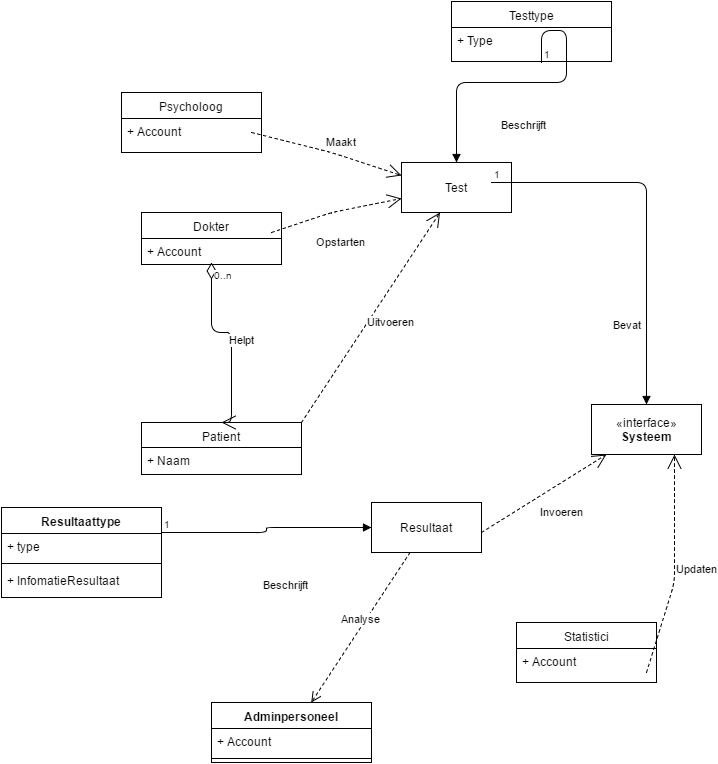

The diagram above was exported from draw.io. Its source (the exported page's mxGraphModel, read from the mxfile embedded in the PNG):
<mxGraphModel dx="1430" dy="837" grid="1" gridSize="10" guides="1" tooltips="1" connect="1" arrows="1" fold="1" page="1" pageScale="1" pageWidth="826" pageHeight="1169" background="#ffffff" math="0" shadow="0">
  <root>
    <mxCell id="0" />
    <mxCell id="1" parent="0" />
    <mxCell id="76f2a09ff20ee34f-1" value="Psycholoog" style="swimlane;html=1;fontStyle=0;childLayout=stackLayout;horizontal=1;startSize=26;fillColor=none;horizontalStack=0;resizeParent=1;resizeLast=0;collapsible=1;marginBottom=0;swimlaneFillColor=#ffffff;" vertex="1" parent="1">
      <mxGeometry x="190" y="140" width="140" height="60" as="geometry">
        <mxRectangle x="190" y="140" width="100" height="26" as="alternateBounds" />
      </mxGeometry>
    </mxCell>
    <mxCell id="76f2a09ff20ee34f-2" value="+ Account" style="text;html=1;strokeColor=none;fillColor=none;align=left;verticalAlign=top;spacingLeft=4;spacingRight=4;whiteSpace=wrap;overflow=hidden;rotatable=0;points=[[0,0.5],[1,0.5]];portConstraint=eastwest;" vertex="1" parent="76f2a09ff20ee34f-1">
      <mxGeometry y="26" width="140" height="26" as="geometry" />
    </mxCell>
    <mxCell id="76f2a09ff20ee34f-31" value="Maakt" style="endArrow=open;endSize=12;dashed=1;html=1;entryX=0;entryY=0.25;" edge="1" parent="76f2a09ff20ee34f-1" target="76f2a09ff20ee34f-27">
      <mxGeometry x="0.0562" y="14" width="160" relative="1" as="geometry">
        <mxPoint x="130" y="40" as="sourcePoint" />
        <mxPoint x="290" y="40" as="targetPoint" />
        <Array as="points">
          <mxPoint x="210" y="60" />
        </Array>
        <mxPoint x="6" y="3" as="offset" />
      </mxGeometry>
    </mxCell>
    <mxCell id="76f2a09ff20ee34f-9" value="Dokter" style="swimlane;html=1;fontStyle=0;childLayout=stackLayout;horizontal=1;startSize=26;fillColor=none;horizontalStack=0;resizeParent=1;resizeLast=0;collapsible=1;marginBottom=0;swimlaneFillColor=#ffffff;" vertex="1" parent="1">
      <mxGeometry x="210" y="260" width="140" height="52" as="geometry" />
    </mxCell>
    <mxCell id="76f2a09ff20ee34f-32" value="Opstarten" style="endArrow=open;endSize=12;dashed=1;html=1;" edge="1" parent="76f2a09ff20ee34f-9" target="76f2a09ff20ee34f-27">
      <mxGeometry x="-0.0022" y="-31" width="160" relative="1" as="geometry">
        <mxPoint x="130" y="20" as="sourcePoint" />
        <mxPoint x="290" y="20" as="targetPoint" />
        <Array as="points">
          <mxPoint x="190" />
        </Array>
        <mxPoint as="offset" />
      </mxGeometry>
    </mxCell>
    <mxCell id="76f2a09ff20ee34f-10" value="+ Account" style="text;html=1;strokeColor=none;fillColor=none;align=left;verticalAlign=top;spacingLeft=4;spacingRight=4;whiteSpace=wrap;overflow=hidden;rotatable=0;points=[[0,0.5],[1,0.5]];portConstraint=eastwest;" vertex="1" parent="76f2a09ff20ee34f-9">
      <mxGeometry y="26" width="140" height="26" as="geometry" />
    </mxCell>
    <mxCell id="76f2a09ff20ee34f-13" value="Patient" style="swimlane;html=1;fontStyle=0;childLayout=stackLayout;horizontal=1;startSize=25;fillColor=none;horizontalStack=0;resizeParent=1;resizeLast=0;collapsible=1;marginBottom=0;swimlaneFillColor=#ffffff;" vertex="1" parent="1">
      <mxGeometry x="210" y="470" width="160" height="52" as="geometry" />
    </mxCell>
    <mxCell id="76f2a09ff20ee34f-14" value="+ Naam" style="text;html=1;strokeColor=none;fillColor=none;align=left;verticalAlign=top;spacingLeft=4;spacingRight=4;whiteSpace=wrap;overflow=hidden;rotatable=0;points=[[0,0.5],[1,0.5]];portConstraint=eastwest;" vertex="1" parent="76f2a09ff20ee34f-13">
      <mxGeometry y="25" width="160" height="26" as="geometry" />
    </mxCell>
    <mxCell id="76f2a09ff20ee34f-19" value="Helpt" style="endArrow=open;html=1;endSize=12;startArrow=diamondThin;startSize=14;startFill=0;edgeStyle=orthogonalEdgeStyle;entryX=0.5;entryY=0;" edge="1" parent="1" target="76f2a09ff20ee34f-13">
      <mxGeometry x="0.125" y="14" relative="1" as="geometry">
        <mxPoint x="280" y="310" as="sourcePoint" />
        <mxPoint x="440" y="310" as="targetPoint" />
        <Array as="points">
          <mxPoint x="280" y="380" />
          <mxPoint x="300" y="380" />
        </Array>
        <mxPoint x="-4" y="-10" as="offset" />
      </mxGeometry>
    </mxCell>
    <mxCell id="76f2a09ff20ee34f-20" value="0..n" style="resizable=0;html=1;align=left;verticalAlign=top;labelBackgroundColor=#ffffff;fontSize=10;" vertex="1" connectable="0" parent="76f2a09ff20ee34f-19">
      <mxGeometry x="-1" relative="1" as="geometry" />
    </mxCell>
    <mxCell id="76f2a09ff20ee34f-21" value="" style="resizable=0;html=1;align=right;verticalAlign=top;labelBackgroundColor=#ffffff;fontSize=10;" vertex="1" connectable="0" parent="76f2a09ff20ee34f-19">
      <mxGeometry x="1" relative="1" as="geometry" />
    </mxCell>
    <mxCell id="76f2a09ff20ee34f-27" value="Test" style="html=1;" vertex="1" parent="1">
      <mxGeometry x="470" y="210" width="110" height="50" as="geometry" />
    </mxCell>
    <mxCell id="76f2a09ff20ee34f-33" value="Uitvoeren" style="endArrow=open;endSize=12;dashed=1;html=1;" edge="1" parent="1" target="76f2a09ff20ee34f-27">
      <mxGeometry x="0.0576" y="-20" width="160" relative="1" as="geometry">
        <mxPoint x="370" y="470" as="sourcePoint" />
        <mxPoint x="530" y="470" as="targetPoint" />
        <mxPoint as="offset" />
      </mxGeometry>
    </mxCell>
    <mxCell id="76f2a09ff20ee34f-37" value="Testtype" style="swimlane;html=1;fontStyle=0;childLayout=stackLayout;horizontal=1;startSize=26;fillColor=none;horizontalStack=0;resizeParent=1;resizeLast=0;collapsible=1;marginBottom=0;swimlaneFillColor=#ffffff;" vertex="1" parent="1">
      <mxGeometry x="520" y="49" width="160" height="60" as="geometry" />
    </mxCell>
    <mxCell id="76f2a09ff20ee34f-38" value="+ Type" style="text;html=1;strokeColor=none;fillColor=none;align=left;verticalAlign=top;spacingLeft=4;spacingRight=4;whiteSpace=wrap;overflow=hidden;rotatable=0;points=[[0,0.5],[1,0.5]];portConstraint=eastwest;" vertex="1" parent="76f2a09ff20ee34f-37">
      <mxGeometry y="26" width="160" height="26" as="geometry" />
    </mxCell>
    <mxCell id="76f2a09ff20ee34f-55" value="Statistici" style="swimlane;html=1;fontStyle=0;childLayout=stackLayout;horizontal=1;startSize=26;fillColor=none;horizontalStack=0;resizeParent=1;resizeLast=0;collapsible=1;marginBottom=0;swimlaneFillColor=#ffffff;" vertex="1" parent="1">
      <mxGeometry x="585" y="670" width="140" height="60" as="geometry" />
    </mxCell>
    <mxCell id="76f2a09ff20ee34f-56" value="+ Account" style="text;html=1;strokeColor=none;fillColor=none;align=left;verticalAlign=top;spacingLeft=4;spacingRight=4;whiteSpace=wrap;overflow=hidden;rotatable=0;points=[[0,0.5],[1,0.5]];portConstraint=eastwest;" vertex="1" parent="76f2a09ff20ee34f-55">
      <mxGeometry y="26" width="140" height="26" as="geometry" />
    </mxCell>
    <mxCell id="76f2a09ff20ee34f-62" value="Updaten" style="endArrow=open;endSize=12;dashed=1;html=1;entryX=0.75;entryY=1;" edge="1" parent="76f2a09ff20ee34f-55" target="76f2a09ff20ee34f-59">
      <mxGeometry x="-0.0309" y="-22" width="160" relative="1" as="geometry">
        <mxPoint x="130" y="50" as="sourcePoint" />
        <mxPoint x="290" y="50" as="targetPoint" />
        <Array as="points">
          <mxPoint x="158" y="-40" />
        </Array>
        <mxPoint as="offset" />
      </mxGeometry>
    </mxCell>
    <mxCell id="76f2a09ff20ee34f-59" value="«interface»&lt;br&gt;&lt;b&gt;Systeem&lt;/b&gt;" style="html=1;" vertex="1" parent="1">
      <mxGeometry x="660" y="452" width="110" height="50" as="geometry" />
    </mxCell>
    <mxCell id="76f2a09ff20ee34f-65" value="Adminpersoneel" style="swimlane;html=1;fontStyle=1;align=center;verticalAlign=top;childLayout=stackLayout;horizontal=1;startSize=26;horizontalStack=0;resizeParent=1;resizeLast=0;collapsible=1;marginBottom=0;swimlaneFillColor=#ffffff;" vertex="1" parent="1">
      <mxGeometry x="280" y="750" width="160" height="60" as="geometry" />
    </mxCell>
    <mxCell id="76f2a09ff20ee34f-66" value="+ Account" style="text;html=1;strokeColor=none;fillColor=none;align=left;verticalAlign=top;spacingLeft=4;spacingRight=4;whiteSpace=wrap;overflow=hidden;rotatable=0;points=[[0,0.5],[1,0.5]];portConstraint=eastwest;" vertex="1" parent="76f2a09ff20ee34f-65">
      <mxGeometry y="26" width="160" height="26" as="geometry" />
    </mxCell>
    <mxCell id="76f2a09ff20ee34f-67" value="" style="line;html=1;strokeWidth=1;fillColor=none;align=left;verticalAlign=middle;spacingTop=-1;spacingLeft=3;spacingRight=3;rotatable=0;labelPosition=right;points=[];portConstraint=eastwest;" vertex="1" parent="76f2a09ff20ee34f-65">
      <mxGeometry y="52" width="160" height="8" as="geometry" />
    </mxCell>
    <mxCell id="76f2a09ff20ee34f-69" value="Resultaat" style="html=1;" vertex="1" parent="1">
      <mxGeometry x="440" y="550" width="110" height="50" as="geometry" />
    </mxCell>
    <mxCell id="76f2a09ff20ee34f-72" value="Resultaattype" style="swimlane;html=1;fontStyle=1;align=center;verticalAlign=top;childLayout=stackLayout;horizontal=1;startSize=26;horizontalStack=0;resizeParent=1;resizeLast=0;collapsible=1;marginBottom=0;swimlaneFillColor=#ffffff;" vertex="1" parent="1">
      <mxGeometry x="70" y="555" width="160" height="90" as="geometry" />
    </mxCell>
    <mxCell id="76f2a09ff20ee34f-76" value="Beschrijft" style="endArrow=block;endFill=1;html=1;edgeStyle=orthogonalEdgeStyle;align=left;verticalAlign=top;" edge="1" parent="76f2a09ff20ee34f-72" target="76f2a09ff20ee34f-69">
      <mxGeometry x="-0.0698" y="-40" relative="1" as="geometry">
        <mxPoint x="160" y="25" as="sourcePoint" />
        <mxPoint x="320" y="25" as="targetPoint" />
        <Array as="points">
          <mxPoint x="265" y="25" />
          <mxPoint x="265" y="20" />
        </Array>
        <mxPoint as="offset" />
      </mxGeometry>
    </mxCell>
    <mxCell id="76f2a09ff20ee34f-77" value="1" style="resizable=0;html=1;align=left;verticalAlign=bottom;labelBackgroundColor=#ffffff;fontSize=10;" vertex="1" connectable="0" parent="76f2a09ff20ee34f-76">
      <mxGeometry x="-1" relative="1" as="geometry" />
    </mxCell>
    <mxCell id="76f2a09ff20ee34f-73" value="+ type" style="text;html=1;strokeColor=none;fillColor=none;align=left;verticalAlign=top;spacingLeft=4;spacingRight=4;whiteSpace=wrap;overflow=hidden;rotatable=0;points=[[0,0.5],[1,0.5]];portConstraint=eastwest;" vertex="1" parent="76f2a09ff20ee34f-72">
      <mxGeometry y="26" width="160" height="26" as="geometry" />
    </mxCell>
    <mxCell id="76f2a09ff20ee34f-74" value="" style="line;html=1;strokeWidth=1;fillColor=none;align=left;verticalAlign=middle;spacingTop=-1;spacingLeft=3;spacingRight=3;rotatable=0;labelPosition=right;points=[];portConstraint=eastwest;" vertex="1" parent="76f2a09ff20ee34f-72">
      <mxGeometry y="52" width="160" height="8" as="geometry" />
    </mxCell>
    <mxCell id="76f2a09ff20ee34f-75" value="+ InfomatieResultaat" style="text;html=1;strokeColor=none;fillColor=none;align=left;verticalAlign=top;spacingLeft=4;spacingRight=4;whiteSpace=wrap;overflow=hidden;rotatable=0;points=[[0,0.5],[1,0.5]];portConstraint=eastwest;" vertex="1" parent="76f2a09ff20ee34f-72">
      <mxGeometry y="60" width="160" height="26" as="geometry" />
    </mxCell>
    <mxCell id="76f2a09ff20ee34f-78" value="Beschrijft" style="endArrow=block;endFill=1;html=1;edgeStyle=orthogonalEdgeStyle;align=left;verticalAlign=top;exitX=0.563;exitY=1.346;exitPerimeter=0;" edge="1" parent="1" source="76f2a09ff20ee34f-38" target="76f2a09ff20ee34f-27">
      <mxGeometry x="530" y="73" as="geometry">
        <mxPoint x="530" y="78" as="sourcePoint" />
        <mxPoint x="740" y="73" as="targetPoint" />
        <Array as="points">
          <mxPoint x="610" y="78" />
          <mxPoint x="635" y="78" />
          <mxPoint x="635" y="130" />
          <mxPoint x="525" y="130" />
        </Array>
        <mxPoint as="offset" />
      </mxGeometry>
    </mxCell>
    <mxCell id="76f2a09ff20ee34f-79" value="1" style="resizable=0;html=1;align=left;verticalAlign=bottom;labelBackgroundColor=#ffffff;fontSize=10;" vertex="1" connectable="0" parent="76f2a09ff20ee34f-78">
      <mxGeometry x="-1" relative="1" as="geometry" />
    </mxCell>
    <mxCell id="76f2a09ff20ee34f-81" value="Analyse" style="html=1;verticalAlign=bottom;endArrow=open;dashed=1;endSize=8;" edge="1" parent="1" source="76f2a09ff20ee34f-69" target="76f2a09ff20ee34f-65">
      <mxGeometry relative="1" as="geometry">
        <mxPoint x="560" y="590" as="sourcePoint" />
        <mxPoint x="480" y="590" as="targetPoint" />
      </mxGeometry>
    </mxCell>
    <mxCell id="76f2a09ff20ee34f-83" value="Invoeren" style="endArrow=open;endSize=12;dashed=1;html=1;" edge="1" parent="1" target="76f2a09ff20ee34f-59">
      <mxGeometry x="0.0652" y="-25" width="160" relative="1" as="geometry">
        <mxPoint x="550" y="580" as="sourcePoint" />
        <mxPoint x="710" y="580" as="targetPoint" />
        <mxPoint x="1" as="offset" />
      </mxGeometry>
    </mxCell>
    <mxCell id="76f2a09ff20ee34f-84" value="Bevat" style="endArrow=block;endFill=1;html=1;edgeStyle=orthogonalEdgeStyle;align=left;verticalAlign=top;" edge="1" parent="1" target="76f2a09ff20ee34f-59">
      <mxGeometry x="0.5119" y="-35" relative="1" as="geometry">
        <mxPoint x="560" y="230" as="sourcePoint" />
        <mxPoint x="720" y="230" as="targetPoint" />
        <Array as="points">
          <mxPoint x="715" y="230" />
        </Array>
        <mxPoint as="offset" />
      </mxGeometry>
    </mxCell>
    <mxCell id="76f2a09ff20ee34f-85" value="1" style="resizable=0;html=1;align=left;verticalAlign=bottom;labelBackgroundColor=#ffffff;fontSize=10;" vertex="1" connectable="0" parent="76f2a09ff20ee34f-84">
      <mxGeometry x="-1" relative="1" as="geometry" />
    </mxCell>
  </root>
</mxGraphModel>